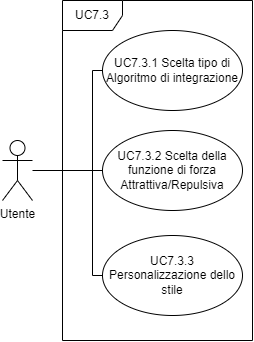

The diagram above was exported from draw.io. Its source (the exported page's mxGraphModel, read from the mxfile embedded in the PNG):
<mxGraphModel dx="723" dy="402" grid="1" gridSize="10" guides="1" tooltips="1" connect="1" arrows="1" fold="1" page="1" pageScale="1" pageWidth="827" pageHeight="1169" math="0" shadow="0">
  <root>
    <mxCell id="0" />
    <mxCell id="1" parent="0" />
    <mxCell id="Z2UHPGcxk8Zmpv9PqEIk-14" value="UC7.3" style="shape=umlFrame;whiteSpace=wrap;html=1;" parent="1" vertex="1">
      <mxGeometry x="320" y="60" width="190" height="340" as="geometry" />
    </mxCell>
    <mxCell id="Z2UHPGcxk8Zmpv9PqEIk-15" value="Utente" style="shape=umlActor;verticalLabelPosition=bottom;verticalAlign=top;html=1;outlineConnect=0;" parent="1" vertex="1">
      <mxGeometry x="260" y="200" width="30" height="60" as="geometry" />
    </mxCell>
    <mxCell id="Z2UHPGcxk8Zmpv9PqEIk-16" style="edgeStyle=orthogonalEdgeStyle;rounded=0;orthogonalLoop=1;jettySize=auto;html=1;exitX=0;exitY=0.5;exitDx=0;exitDy=0;endArrow=none;endFill=0;" parent="1" source="Z2UHPGcxk8Zmpv9PqEIk-17" target="Z2UHPGcxk8Zmpv9PqEIk-15" edge="1">
      <mxGeometry relative="1" as="geometry">
        <Array as="points">
          <mxPoint x="275" y="230" />
        </Array>
      </mxGeometry>
    </mxCell>
    <mxCell id="Z2UHPGcxk8Zmpv9PqEIk-17" value="UC7.3.2 Scelta della funzione di forza Attrattiva/Repulsiva" style="ellipse;whiteSpace=wrap;html=1;" parent="1" vertex="1">
      <mxGeometry x="360" y="190" width="140" height="80" as="geometry" />
    </mxCell>
    <mxCell id="Z2UHPGcxk8Zmpv9PqEIk-18" style="edgeStyle=orthogonalEdgeStyle;rounded=0;orthogonalLoop=1;jettySize=auto;html=1;exitX=0;exitY=0.5;exitDx=0;exitDy=0;endArrow=none;endFill=0;" parent="1" source="Z2UHPGcxk8Zmpv9PqEIk-19" edge="1">
      <mxGeometry relative="1" as="geometry">
        <mxPoint x="340" y="230" as="targetPoint" />
        <Array as="points">
          <mxPoint x="350" y="335" />
          <mxPoint x="350" y="230" />
        </Array>
      </mxGeometry>
    </mxCell>
    <mxCell id="Z2UHPGcxk8Zmpv9PqEIk-19" value="UC7.3.3 Personalizzazione dello stile" style="ellipse;whiteSpace=wrap;html=1;" parent="1" vertex="1">
      <mxGeometry x="360" y="295" width="140" height="80" as="geometry" />
    </mxCell>
    <mxCell id="gR6JEa4CzhKjP4zTyW5k-2" style="edgeStyle=orthogonalEdgeStyle;rounded=0;orthogonalLoop=1;jettySize=auto;html=1;exitX=0;exitY=0.5;exitDx=0;exitDy=0;endArrow=none;endFill=0;" edge="1" parent="1" source="Z2UHPGcxk8Zmpv9PqEIk-24">
      <mxGeometry relative="1" as="geometry">
        <mxPoint x="350" y="230" as="targetPoint" />
        <Array as="points">
          <mxPoint x="350" y="130" />
        </Array>
      </mxGeometry>
    </mxCell>
    <mxCell id="Z2UHPGcxk8Zmpv9PqEIk-24" value="UC7.3.1 Scelta tipo di Algoritmo di integrazione" style="ellipse;whiteSpace=wrap;html=1;" parent="1" vertex="1">
      <mxGeometry x="360" y="90" width="140" height="80" as="geometry" />
    </mxCell>
  </root>
</mxGraphModel>